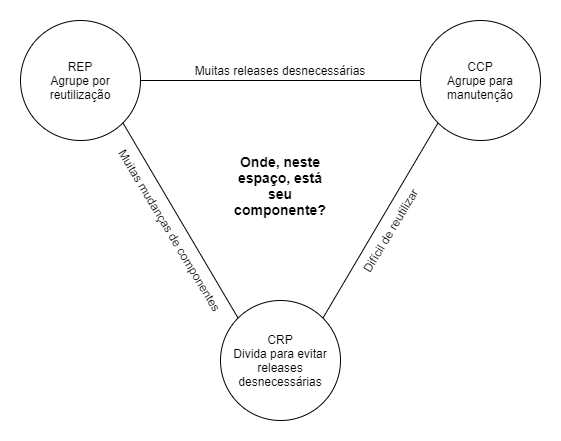

The diagram above was exported from draw.io. Its source (the exported page's mxGraphModel, read from the mxfile embedded in the PNG):
<mxGraphModel dx="2249" dy="1931" grid="1" gridSize="10" guides="1" tooltips="1" connect="1" arrows="1" fold="1" page="1" pageScale="1" pageWidth="827" pageHeight="1169" math="0" shadow="0">
  <root>
    <mxCell id="0" />
    <mxCell id="1" parent="0" />
    <mxCell id="2" value="REP&lt;br&gt;Agrupe por reutilização" style="ellipse;whiteSpace=wrap;html=1;aspect=fixed;" vertex="1" parent="1">
      <mxGeometry x="-720" y="640" width="120" height="120" as="geometry" />
    </mxCell>
    <mxCell id="3" value="CCP&lt;br&gt;Agrupe para manutenção" style="ellipse;whiteSpace=wrap;html=1;aspect=fixed;" vertex="1" parent="1">
      <mxGeometry x="-320" y="640" width="120" height="120" as="geometry" />
    </mxCell>
    <mxCell id="4" value="CRP&lt;br&gt;Divida para evitar releases desnecessárias" style="ellipse;whiteSpace=wrap;html=1;aspect=fixed;" vertex="1" parent="1">
      <mxGeometry x="-520" y="920" width="120" height="120" as="geometry" />
    </mxCell>
    <mxCell id="5" value="" style="endArrow=none;html=1;exitX=1;exitY=1;exitDx=0;exitDy=0;entryX=0;entryY=0;entryDx=0;entryDy=0;" edge="1" source="2" target="4" parent="1">
      <mxGeometry width="50" height="50" relative="1" as="geometry">
        <mxPoint x="-560" y="860" as="sourcePoint" />
        <mxPoint x="-510" y="810" as="targetPoint" />
      </mxGeometry>
    </mxCell>
    <mxCell id="6" value="" style="endArrow=none;html=1;entryX=0;entryY=1;entryDx=0;entryDy=0;exitX=1;exitY=0;exitDx=0;exitDy=0;" edge="1" source="4" target="3" parent="1">
      <mxGeometry width="50" height="50" relative="1" as="geometry">
        <mxPoint x="-560" y="860" as="sourcePoint" />
        <mxPoint x="-510" y="810" as="targetPoint" />
      </mxGeometry>
    </mxCell>
    <mxCell id="7" value="" style="endArrow=none;html=1;entryX=0;entryY=0.5;entryDx=0;entryDy=0;exitX=1;exitY=0.5;exitDx=0;exitDy=0;" edge="1" source="2" target="3" parent="1">
      <mxGeometry width="50" height="50" relative="1" as="geometry">
        <mxPoint x="-560" y="860" as="sourcePoint" />
        <mxPoint x="-510" y="810" as="targetPoint" />
      </mxGeometry>
    </mxCell>
    <mxCell id="8" value="Muitas releases desnecessárias" style="text;html=1;strokeColor=none;fillColor=none;align=center;verticalAlign=middle;whiteSpace=wrap;rounded=0;" vertex="1" parent="1">
      <mxGeometry x="-590" y="680" width="260" height="20" as="geometry" />
    </mxCell>
    <mxCell id="9" value="Muitas mudanças de componentes" style="text;html=1;strokeColor=none;fillColor=none;align=center;verticalAlign=middle;whiteSpace=wrap;rounded=0;rotation=59;" vertex="1" parent="1">
      <mxGeometry x="-700" y="840" width="260" height="20" as="geometry" />
    </mxCell>
    <mxCell id="10" value="Difícil de reutilizar" style="text;html=1;strokeColor=none;fillColor=none;align=center;verticalAlign=middle;whiteSpace=wrap;rounded=0;rotation=-59;" vertex="1" parent="1">
      <mxGeometry x="-480" y="840" width="260" height="20" as="geometry" />
    </mxCell>
    <mxCell id="11" value="&lt;b&gt;&lt;font style=&quot;font-size: 14px&quot;&gt;Onde, neste espaço, está seu componente?&lt;/font&gt;&lt;/b&gt;" style="text;html=1;strokeColor=none;fillColor=none;align=center;verticalAlign=middle;whiteSpace=wrap;rounded=0;" vertex="1" parent="1">
      <mxGeometry x="-515" y="770" width="110" height="70" as="geometry" />
    </mxCell>
  </root>
</mxGraphModel>